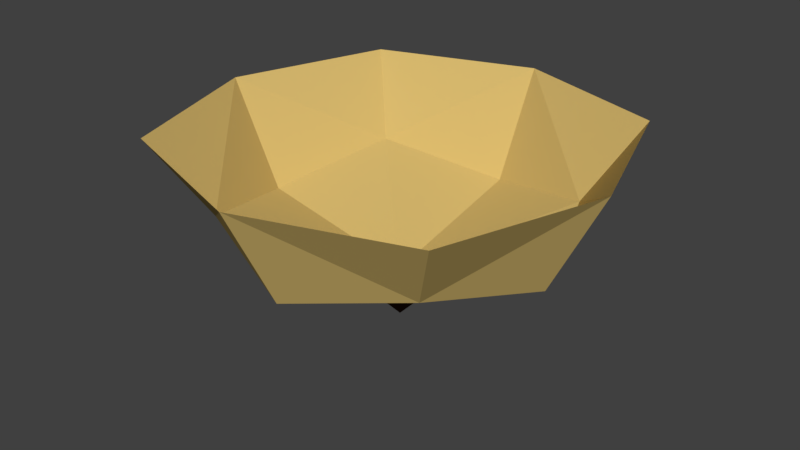 # Source: light1.blend  (saved by Blender 2.79.0; exported with 4.5.12 LTS)
import bpy
from mathutils import Matrix  # noqa: F401  (used for matrix-valued properties, if any)

bpy.ops.wm.read_factory_settings(use_empty=True)
scene = bpy.context.scene
scene.name = 'Scene'

# ---- collections
col_collection_1 = bpy.data.collections.new('Collection 1'); scene.collection.children.link(col_collection_1)

# ---- materials (node trees are filled in below, after node groups)
mat_material = bpy.data.materials.new('Material')
mat_material.alpha_threshold = 0.0
mat_material.use_transparent_shadow = False
mat_material.diffuse_color = (0.6445, 0.4678, 0.1559, 1.0)
mat_material.roughness = 0.5
mat_material.line_color = (0.0, 0.0, 0.0, 1.0)
mat_material_001 = bpy.data.materials.new('Material.001')
mat_material_001.alpha_threshold = 0.0
mat_material_001.use_transparent_shadow = False
mat_material_001.diffuse_color = (0.05951, 0.02416, 0.01161, 1.0)
mat_material_001.roughness = 0.5

# ---- material node trees

# ---- world
world_world = bpy.data.worlds.new('World'); scene.world = world_world
world_world.color = (0.05088, 0.05088, 0.05088)
world_world.use_sun_shadow = False
world_world.sun_shadow_jitter_overblur = 0.0
world_world.cycles.sampling_method = 'MANUAL'

# ---- meshes
me_cube = bpy.data.meshes.new('Cube')
me_cube.from_pydata([(5.96e-08, 1.192e-07, -0.66), (1.0, -2.98e-07, 0.0), (-2.98e-07, -1.0, 0.0), (-1.0, 2.086e-07, 0.0), (2.235e-07, 1.0, 0.0), (0.75, -5.96e-08, -0.495), (1.602e-07, 0.75, -0.495), (0.75, 0.75, 0.0), (-8.941e-08, -0.75, -0.495), (0.75, -0.75, 0.0), (-0.75, 2.161e-07, -0.495), (-0.75, -0.75, 0.0), (-0.75, 0.75, 0.0), (0.5556, 0.5556, -0.3667), (0.5556, -0.5556, -0.3667), (-0.5556, -0.5556, -0.3667), (-0.5556, 0.5556, -0.3667), (3.725e-08, 5.96e-08, -0.8914), (0.1104, 0.1104, -0.7379), (4.974e-08, 0.149, -0.7379), (0.149, 4.786e-08, -0.7379), (-0.1104, 0.1104, -0.7379), (-0.149, 1.026e-07, -0.7379), (1.439e-10, -0.149, -0.7379), (0.1104, -0.1104, -0.7379), (-0.1104, -0.1104, -0.7379)], [(16, 0), (0, 14), (0, 15), (13, 0)], [(0, 6, 13, 5), (0, 5, 14, 8), (0, 8, 15, 10), (0, 10, 16, 6), (1, 5, 13, 7), (1, 9, 14, 5), (2, 8, 14, 9), (2, 11, 15, 8), (3, 10, 15, 11), (3, 12, 16, 10), (4, 7, 13, 6), (4, 6, 16, 12), (19, 18, 17), (18, 20, 17), (22, 21, 17), (24, 23, 17), (21, 19, 17), (20, 24, 17), (25, 22, 17), (23, 25, 17), (23, 0, 25), (22, 0, 21), (19, 0, 18), (18, 0, 20), (25, 0, 22), (0, 19, 21), (0, 24, 20), (24, 0, 23)])
me_cube.polygons.foreach_set('material_index', [0, 0, 0, 0, 0, 0, 0, 0, 0, 0, 0, 0, 1, 1, 1, 1, 1, 1, 1, 1, 1, 1, 1, 1, 1, 1, 1, 1])
_uv = me_cube.uv_layers.new(name='UVMap')
_uv.uv.foreach_set('vector', [0.3451, 0.3204, 0.2644, 0.4701, 0.1384, 0.378, 0.1496, 0.2539, 0.3451, 0.3204, 0.1496, 0.2539, 0.2472, 0.1362, 0.4113, 0.1437, 0.3451, 0.3204, 0.4113, 0.1437, 0.5261, 0.2147, 0.5261, 0.3598, 0.9454, 0.1926, 0.9454, 0.3771, 0.8131, 0.3263, 0.7803, 0.1837, 0.06529, 0.1956, 0.1496, 0.2539, 0.1384, 0.378, 0.05459, 0.3764, 0.06529, 0.1956, 0.2015, 0.05006, 0.2472, 0.1362, 0.1496, 0.2539, 0.4142, 0.04861, 0.4113, 0.1437, 0.2472, 0.1362, 0.2015, 0.05006, 0.7199, 0.9514, 0.6353, 0.8223, 0.7589, 0.8054, 0.849, 0.9055, 0.6612, 0.6316, 0.805, 0.6657, 0.7589, 0.8054, 0.6353, 0.8223, 0.6612, 0.6316, 0.757, 0.4901, 0.849, 0.5593, 0.805, 0.6657, 0.6353, 0.2136, 0.6454, 0.04861, 0.7631, 0.07131, 0.7803, 0.1837, 0.6353, 0.2136, 0.7803, 0.1837, 0.8131, 0.3263, 0.7128, 0.3928, 0.4202, 0.6114, 0.4004, 0.5947, 0.4505, 0.5673, 0.2853, 0.7166, 0.2853, 0.7433, 0.2403, 0.7217, 0.2589, 0.5764, 0.2843, 0.5673, 0.2912, 0.6194, 0.2657, 0.7653, 0.2343, 0.767, 0.2403, 0.7217, 0.4505, 0.6202, 0.4202, 0.6114, 0.4505, 0.5673, 0.2853, 0.7433, 0.2657, 0.7653, 0.2403, 0.7217, 0.2373, 0.5972, 0.2589, 0.5764, 0.2912, 0.6194, 0.2343, 0.6194, 0.2373, 0.5972, 0.2912, 0.6194, 0.07801, 0.6357, 0.08122, 0.602, 0.1072, 0.6357, 0.1251, 0.6134, 0.08122, 0.602, 0.1247, 0.585, 0.1017, 0.5673, 0.08122, 0.602, 0.07249, 0.5673, 0.07249, 0.5673, 0.08122, 0.602, 0.05459, 0.5895, 0.1072, 0.6357, 0.08122, 0.602, 0.1251, 0.6134, 0.08122, 0.602, 0.1017, 0.5673, 0.1247, 0.585, 0.08122, 0.602, 0.05496, 0.6179, 0.05459, 0.5895, 0.05496, 0.6179, 0.08122, 0.602, 0.07801, 0.6357])
me_cube.materials.append(mat_material)
me_cube.materials.append(mat_material_001)
me_cube.use_remesh_preserve_volume = False
me_cube.use_remesh_preserve_attributes = False
me_cube.use_mirror_vertex_groups = False
me_cube.update()

# ---- objects
ob_cube = bpy.data.objects.new('Cube', me_cube)

# ---- transforms, parenting, visibility, modifiers, constraints
ob_cube.location = (0.0, 0.0, 0.0)
ob_cube.lock_rotations_4d = False
ob_cube.empty_display_type = 'ARROWS'
ob_cube.lineart.crease_threshold = 0.0

# ---- collection membership
col_collection_1.objects.link(ob_cube)

# ---- scene / render settings (as saved in the file)
scene.frame_start = 1; scene.frame_end = 250; scene.frame_set(1)
scene.render.engine = 'BLENDER_EEVEE_NEXT'
scene.render.resolution_percentage = 50
scene.render.dither_intensity = 0.0
scene.cycles.use_denoising = False
scene.cycles.samples = 128
scene.cycles.sampling_pattern = 'TABULATED_SOBOL'
scene.cycles.use_adaptive_sampling = False
scene.cycles.use_light_tree = False
scene.cycles.blur_glossy = 0.0
scene.cycles.sample_clamp_indirect = 0.0
scene.view_settings.view_transform = 'Standard'
bpy.context.view_layer.update()

# ---- added for rendering (the .blend has no active camera and no usable light): camera, sun
cam_auto = bpy.data.cameras.new('AutoCamera')
cam_auto.lens = 50.0
cam_auto.sensor_width = 36.0
cam_auto.clip_end = 1000.0
ob_auto_camera = bpy.data.objects.new('AutoCamera', cam_auto)
scene.collection.objects.link(ob_auto_camera)
ob_auto_camera.location = (2.74381, -3.29257, 1.74936)
ob_auto_camera.rotation_euler = (1.09748, -7.21219e-08, 0.694738)
scene.camera = ob_auto_camera
light_auto_sun = bpy.data.lights.new('AutoSun', 'SUN')
light_auto_sun.energy = 3.0
light_auto_sun.angle = 0.0523599
ob_auto_sun = bpy.data.objects.new('AutoSun', light_auto_sun)
scene.collection.objects.link(ob_auto_sun)
ob_auto_sun.rotation_euler = (0.872665, 0.174533, 0.523599)
bpy.context.view_layer.update()
